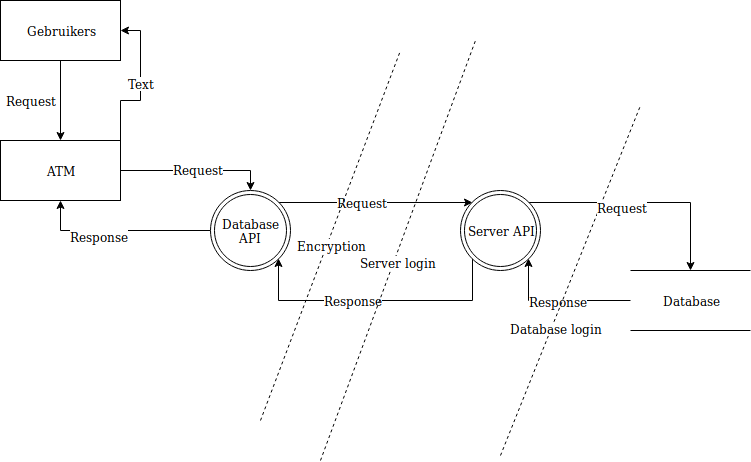

The diagram above was exported from draw.io. Its source (the exported page's mxGraphModel, read from the mxfile embedded in the PNG):
<mxGraphModel dx="800" dy="1567" grid="1" gridSize="10" guides="1" tooltips="1" connect="1" arrows="1" fold="1" page="1" pageScale="1" pageWidth="850" pageHeight="1100" math="0" shadow="0">
  <root>
    <mxCell id="0" />
    <mxCell id="1" parent="0" />
    <mxCell id="zu1oP1FiF2hDj28-Bg1D-26" style="edgeStyle=orthogonalEdgeStyle;rounded=0;orthogonalLoop=1;jettySize=auto;html=1;exitX=0;exitY=0.5;exitDx=0;exitDy=0;entryX=1;entryY=1;entryDx=0;entryDy=0;" edge="1" parent="1" source="zu1oP1FiF2hDj28-Bg1D-1" target="zu1oP1FiF2hDj28-Bg1D-12">
      <mxGeometry relative="1" as="geometry">
        <Array as="points">
          <mxPoint x="538" y="250" />
        </Array>
      </mxGeometry>
    </mxCell>
    <mxCell id="zu1oP1FiF2hDj28-Bg1D-27" value="Response" style="text;html=1;resizable=0;points=[];align=center;verticalAlign=middle;labelBackgroundColor=#ffffff;" vertex="1" connectable="0" parent="zu1oP1FiF2hDj28-Bg1D-26">
      <mxGeometry x="0.0139" relative="1" as="geometry">
        <mxPoint as="offset" />
      </mxGeometry>
    </mxCell>
    <mxCell id="zu1oP1FiF2hDj28-Bg1D-1" value="Database" style="shape=partialRectangle;whiteSpace=wrap;html=1;left=0;right=0;fillColor=none;" vertex="1" parent="1">
      <mxGeometry x="640" y="220" width="120" height="60" as="geometry" />
    </mxCell>
    <mxCell id="zu1oP1FiF2hDj28-Bg1D-35" style="edgeStyle=orthogonalEdgeStyle;rounded=0;orthogonalLoop=1;jettySize=auto;html=1;entryX=0.5;entryY=0;entryDx=0;entryDy=0;" edge="1" parent="1" source="zu1oP1FiF2hDj28-Bg1D-3" target="zu1oP1FiF2hDj28-Bg1D-7">
      <mxGeometry relative="1" as="geometry" />
    </mxCell>
    <mxCell id="zu1oP1FiF2hDj28-Bg1D-3" value="Gebruikers" style="rounded=0;whiteSpace=wrap;html=1;" vertex="1" parent="1">
      <mxGeometry x="10" y="-50" width="120" height="60" as="geometry" />
    </mxCell>
    <mxCell id="zu1oP1FiF2hDj28-Bg1D-20" style="edgeStyle=orthogonalEdgeStyle;rounded=0;orthogonalLoop=1;jettySize=auto;html=1;exitX=1;exitY=0;exitDx=0;exitDy=0;entryX=0;entryY=0;entryDx=0;entryDy=0;" edge="1" parent="1" source="zu1oP1FiF2hDj28-Bg1D-4" target="zu1oP1FiF2hDj28-Bg1D-12">
      <mxGeometry relative="1" as="geometry" />
    </mxCell>
    <mxCell id="zu1oP1FiF2hDj28-Bg1D-29" value="Request" style="text;html=1;resizable=0;points=[];align=center;verticalAlign=middle;labelBackgroundColor=#ffffff;" vertex="1" connectable="0" parent="zu1oP1FiF2hDj28-Bg1D-20">
      <mxGeometry x="-0.1443" y="1" relative="1" as="geometry">
        <mxPoint as="offset" />
      </mxGeometry>
    </mxCell>
    <mxCell id="zu1oP1FiF2hDj28-Bg1D-32" style="edgeStyle=orthogonalEdgeStyle;rounded=0;orthogonalLoop=1;jettySize=auto;html=1;exitX=0;exitY=0.5;exitDx=0;exitDy=0;entryX=0.5;entryY=1;entryDx=0;entryDy=0;" edge="1" parent="1" source="zu1oP1FiF2hDj28-Bg1D-4" target="zu1oP1FiF2hDj28-Bg1D-7">
      <mxGeometry relative="1" as="geometry" />
    </mxCell>
    <mxCell id="zu1oP1FiF2hDj28-Bg1D-34" value="Response" style="text;html=1;resizable=0;points=[];align=center;verticalAlign=middle;labelBackgroundColor=#ffffff;" vertex="1" connectable="0" parent="zu1oP1FiF2hDj28-Bg1D-32">
      <mxGeometry x="0.2444" y="5" relative="1" as="geometry">
        <mxPoint as="offset" />
      </mxGeometry>
    </mxCell>
    <mxCell id="zu1oP1FiF2hDj28-Bg1D-4" value="Database API" style="ellipse;shape=doubleEllipse;whiteSpace=wrap;html=1;aspect=fixed;" vertex="1" parent="1">
      <mxGeometry x="220" y="140" width="80" height="80" as="geometry" />
    </mxCell>
    <mxCell id="zu1oP1FiF2hDj28-Bg1D-31" style="edgeStyle=orthogonalEdgeStyle;rounded=0;orthogonalLoop=1;jettySize=auto;html=1;exitX=1;exitY=0.5;exitDx=0;exitDy=0;entryX=0.5;entryY=0;entryDx=0;entryDy=0;" edge="1" parent="1" source="zu1oP1FiF2hDj28-Bg1D-7" target="zu1oP1FiF2hDj28-Bg1D-4">
      <mxGeometry relative="1" as="geometry" />
    </mxCell>
    <mxCell id="zu1oP1FiF2hDj28-Bg1D-33" value="Request" style="text;html=1;resizable=0;points=[];align=center;verticalAlign=middle;labelBackgroundColor=#ffffff;" vertex="1" connectable="0" parent="zu1oP1FiF2hDj28-Bg1D-31">
      <mxGeometry x="0.0267" y="2" relative="1" as="geometry">
        <mxPoint as="offset" />
      </mxGeometry>
    </mxCell>
    <mxCell id="zu1oP1FiF2hDj28-Bg1D-36" style="edgeStyle=orthogonalEdgeStyle;rounded=0;orthogonalLoop=1;jettySize=auto;html=1;entryX=1;entryY=0.5;entryDx=0;entryDy=0;" edge="1" parent="1" source="zu1oP1FiF2hDj28-Bg1D-7" target="zu1oP1FiF2hDj28-Bg1D-3">
      <mxGeometry relative="1" as="geometry">
        <Array as="points">
          <mxPoint x="130" y="50" />
          <mxPoint x="150" y="50" />
          <mxPoint x="150" y="-20" />
        </Array>
      </mxGeometry>
    </mxCell>
    <mxCell id="zu1oP1FiF2hDj28-Bg1D-37" value="Text" style="text;html=1;resizable=0;points=[];align=center;verticalAlign=middle;labelBackgroundColor=#ffffff;" vertex="1" connectable="0" parent="zu1oP1FiF2hDj28-Bg1D-36">
      <mxGeometry x="0.04" relative="1" as="geometry">
        <mxPoint as="offset" />
      </mxGeometry>
    </mxCell>
    <mxCell id="zu1oP1FiF2hDj28-Bg1D-7" value="ATM" style="rounded=0;whiteSpace=wrap;html=1;" vertex="1" parent="1">
      <mxGeometry x="10" y="90" width="120" height="60" as="geometry" />
    </mxCell>
    <mxCell id="zu1oP1FiF2hDj28-Bg1D-8" value="" style="endArrow=none;dashed=1;html=1;" edge="1" parent="1">
      <mxGeometry width="50" height="50" relative="1" as="geometry">
        <mxPoint x="510" y="405" as="sourcePoint" />
        <mxPoint x="650" y="55" as="targetPoint" />
      </mxGeometry>
    </mxCell>
    <mxCell id="zu1oP1FiF2hDj28-Bg1D-9" value="Database login" style="text;html=1;resizable=0;points=[];align=center;verticalAlign=middle;labelBackgroundColor=#ffffff;" vertex="1" connectable="0" parent="zu1oP1FiF2hDj28-Bg1D-8">
      <mxGeometry x="-0.2591" y="-4" relative="1" as="geometry">
        <mxPoint y="1" as="offset" />
      </mxGeometry>
    </mxCell>
    <mxCell id="zu1oP1FiF2hDj28-Bg1D-10" value="" style="endArrow=none;dashed=1;html=1;" edge="1" parent="1">
      <mxGeometry width="50" height="50" relative="1" as="geometry">
        <mxPoint x="270" y="370" as="sourcePoint" />
        <mxPoint x="410" as="targetPoint" />
      </mxGeometry>
    </mxCell>
    <mxCell id="zu1oP1FiF2hDj28-Bg1D-11" value="Encryption" style="text;html=1;resizable=0;points=[];align=center;verticalAlign=middle;labelBackgroundColor=#ffffff;" vertex="1" connectable="0" parent="zu1oP1FiF2hDj28-Bg1D-10">
      <mxGeometry x="-0.0463" y="-4" relative="1" as="geometry">
        <mxPoint as="offset" />
      </mxGeometry>
    </mxCell>
    <mxCell id="zu1oP1FiF2hDj28-Bg1D-21" style="edgeStyle=orthogonalEdgeStyle;rounded=0;orthogonalLoop=1;jettySize=auto;html=1;exitX=0;exitY=1;exitDx=0;exitDy=0;entryX=1;entryY=1;entryDx=0;entryDy=0;" edge="1" parent="1" source="zu1oP1FiF2hDj28-Bg1D-12" target="zu1oP1FiF2hDj28-Bg1D-4">
      <mxGeometry relative="1" as="geometry">
        <Array as="points">
          <mxPoint x="482" y="250" />
          <mxPoint x="288" y="250" />
        </Array>
      </mxGeometry>
    </mxCell>
    <mxCell id="zu1oP1FiF2hDj28-Bg1D-30" value="Response" style="text;html=1;resizable=0;points=[];align=center;verticalAlign=middle;labelBackgroundColor=#ffffff;" vertex="1" connectable="0" parent="zu1oP1FiF2hDj28-Bg1D-21">
      <mxGeometry x="0.1655" y="-1" relative="1" as="geometry">
        <mxPoint as="offset" />
      </mxGeometry>
    </mxCell>
    <mxCell id="zu1oP1FiF2hDj28-Bg1D-22" style="edgeStyle=orthogonalEdgeStyle;rounded=0;orthogonalLoop=1;jettySize=auto;html=1;exitX=1;exitY=0;exitDx=0;exitDy=0;entryX=0.5;entryY=0;entryDx=0;entryDy=0;" edge="1" parent="1" source="zu1oP1FiF2hDj28-Bg1D-12" target="zu1oP1FiF2hDj28-Bg1D-1">
      <mxGeometry relative="1" as="geometry" />
    </mxCell>
    <mxCell id="zu1oP1FiF2hDj28-Bg1D-28" value="Request" style="text;html=1;resizable=0;points=[];align=center;verticalAlign=middle;labelBackgroundColor=#ffffff;" vertex="1" connectable="0" parent="zu1oP1FiF2hDj28-Bg1D-22">
      <mxGeometry x="-0.1913" y="-4" relative="1" as="geometry">
        <mxPoint as="offset" />
      </mxGeometry>
    </mxCell>
    <mxCell id="zu1oP1FiF2hDj28-Bg1D-12" value="Server API" style="ellipse;shape=doubleEllipse;whiteSpace=wrap;html=1;aspect=fixed;" vertex="1" parent="1">
      <mxGeometry x="470" y="140" width="80" height="80" as="geometry" />
    </mxCell>
    <mxCell id="zu1oP1FiF2hDj28-Bg1D-17" value="" style="endArrow=none;dashed=1;html=1;" edge="1" parent="1">
      <mxGeometry width="50" height="50" relative="1" as="geometry">
        <mxPoint x="330" y="410" as="sourcePoint" />
        <mxPoint x="485" y="-10" as="targetPoint" />
      </mxGeometry>
    </mxCell>
    <mxCell id="zu1oP1FiF2hDj28-Bg1D-18" value="Server login" style="text;html=1;resizable=0;points=[];align=center;verticalAlign=middle;labelBackgroundColor=#ffffff;" vertex="1" connectable="0" parent="zu1oP1FiF2hDj28-Bg1D-17">
      <mxGeometry x="-0.0463" y="-4" relative="1" as="geometry">
        <mxPoint as="offset" />
      </mxGeometry>
    </mxCell>
    <mxCell id="zu1oP1FiF2hDj28-Bg1D-38" value="Request" style="text;html=1;strokeColor=none;fillColor=none;align=center;verticalAlign=middle;whiteSpace=wrap;rounded=0;" vertex="1" parent="1">
      <mxGeometry x="20" y="40" width="40" height="20" as="geometry" />
    </mxCell>
  </root>
</mxGraphModel>